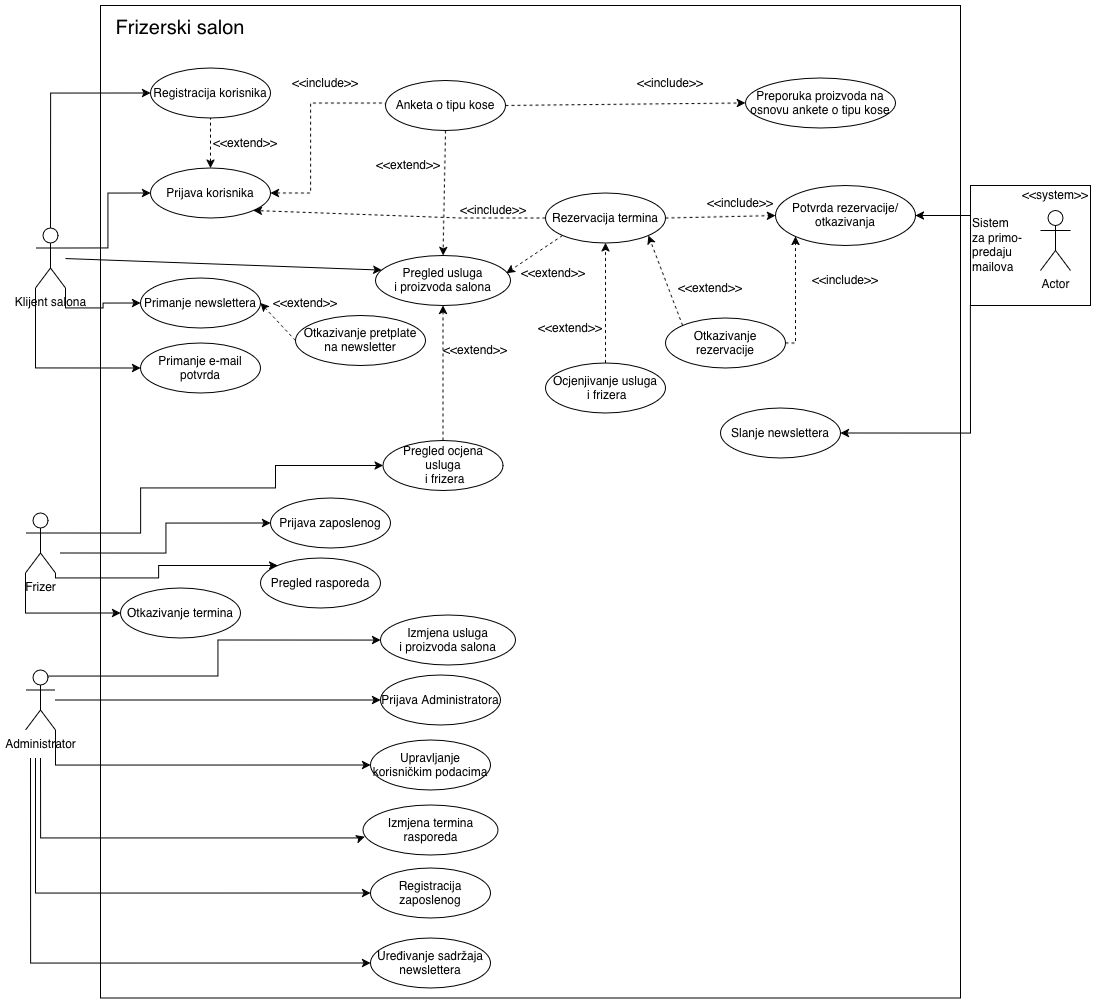

The diagram above was exported from draw.io. Its source (the exported page's mxGraphModel, read from the mxfile embedded in the PNG):
<mxGraphModel dx="3096" dy="1378" grid="1" gridSize="10" guides="1" tooltips="1" connect="1" arrows="1" fold="1" page="1" pageScale="1" pageWidth="1100" pageHeight="1700" math="0" shadow="0">
  <root>
    <mxCell id="0" />
    <mxCell id="1" parent="0" />
    <mxCell id="2" parent="1" style="rounded=0;whiteSpace=wrap;html=1;" value="" vertex="1">
      <mxGeometry height="992.5" width="860" x="2295" y="3460" as="geometry" />
    </mxCell>
    <mxCell id="3" parent="1" style="ellipse;whiteSpace=wrap;html=1;" value="Prijava korisnika" vertex="1">
      <mxGeometry height="50" width="120" x="2345" y="3622.5" as="geometry" />
    </mxCell>
    <mxCell id="4" parent="1" style="ellipse;whiteSpace=wrap;html=1;" value="Registracija korisnika" vertex="1">
      <mxGeometry height="50" width="120" x="2345" y="3522.5" as="geometry" />
    </mxCell>
    <mxCell id="5" parent="1" style="text;html=1;whiteSpace=wrap;strokeColor=none;fillColor=none;align=center;verticalAlign=middle;rounded=0;" value="&amp;lt;&amp;lt;extend&amp;gt;&amp;gt;" vertex="1">
      <mxGeometry height="30" width="60" x="2410" y="3582.5" as="geometry" />
    </mxCell>
    <mxCell id="6" edge="1" parent="1" source="10" style="edgeStyle=orthogonalEdgeStyle;rounded=0;orthogonalLoop=1;jettySize=auto;html=1;exitX=1;exitY=1;exitDx=0;exitDy=0;exitPerimeter=0;entryX=0;entryY=0.5;entryDx=0;entryDy=0;" target="67">
      <mxGeometry relative="1" as="geometry" />
    </mxCell>
    <mxCell id="7" edge="1" parent="1" source="10" style="edgeStyle=orthogonalEdgeStyle;rounded=0;orthogonalLoop=1;jettySize=auto;html=1;exitX=0;exitY=1;exitDx=0;exitDy=0;exitPerimeter=0;entryX=0;entryY=0.5;entryDx=0;entryDy=0;" target="68">
      <mxGeometry relative="1" as="geometry" />
    </mxCell>
    <mxCell id="8" edge="1" parent="1" source="10" style="edgeStyle=orthogonalEdgeStyle;rounded=0;orthogonalLoop=1;jettySize=auto;html=1;exitX=0.5;exitY=0;exitDx=0;exitDy=0;exitPerimeter=0;entryX=0;entryY=0.5;entryDx=0;entryDy=0;" target="4">
      <mxGeometry relative="1" as="geometry" />
    </mxCell>
    <mxCell id="9" edge="1" parent="1" source="10" style="edgeStyle=orthogonalEdgeStyle;rounded=0;orthogonalLoop=1;jettySize=auto;html=1;exitX=1;exitY=0.3333333333333333;exitDx=0;exitDy=0;exitPerimeter=0;entryX=0;entryY=0.5;entryDx=0;entryDy=0;" target="3">
      <mxGeometry relative="1" as="geometry" />
    </mxCell>
    <mxCell id="10" parent="1" style="shape=umlActor;verticalLabelPosition=bottom;verticalAlign=top;html=1;outlineConnect=0;" value="&lt;div&gt;Klijent salona&lt;/div&gt;" vertex="1">
      <mxGeometry height="60" width="30" x="2230" y="3682.5" as="geometry" />
    </mxCell>
    <mxCell id="11" edge="1" parent="1" source="14" style="edgeStyle=orthogonalEdgeStyle;rounded=0;orthogonalLoop=1;jettySize=auto;html=1;exitX=1;exitY=0.3333333333333333;exitDx=0;exitDy=0;exitPerimeter=0;entryX=0;entryY=0.5;entryDx=0;entryDy=0;" target="25">
      <mxGeometry relative="1" as="geometry">
        <Array as="points">
          <mxPoint x="2335" y="3987.5" />
          <mxPoint x="2335" y="3942.5" />
          <mxPoint x="2470" y="3942.5" />
        </Array>
      </mxGeometry>
    </mxCell>
    <mxCell id="12" edge="1" parent="1" source="14" style="edgeStyle=orthogonalEdgeStyle;rounded=0;orthogonalLoop=1;jettySize=auto;html=1;exitX=1;exitY=1;exitDx=0;exitDy=0;exitPerimeter=0;entryX=0;entryY=0;entryDx=0;entryDy=0;" target="64">
      <mxGeometry relative="1" as="geometry">
        <Array as="points">
          <mxPoint x="2250" y="4032.5" />
          <mxPoint x="2353" y="4032.5" />
          <mxPoint x="2353" y="4019.5" />
        </Array>
      </mxGeometry>
    </mxCell>
    <mxCell id="13" edge="1" parent="1" source="14" style="edgeStyle=orthogonalEdgeStyle;rounded=0;orthogonalLoop=1;jettySize=auto;html=1;exitX=0;exitY=1;exitDx=0;exitDy=0;exitPerimeter=0;entryX=0;entryY=0.5;entryDx=0;entryDy=0;" target="65">
      <mxGeometry relative="1" as="geometry" />
    </mxCell>
    <mxCell id="14" parent="1" style="shape=umlActor;verticalLabelPosition=bottom;verticalAlign=top;html=1;outlineConnect=0;" value="Frizer" vertex="1">
      <mxGeometry height="60" width="30" x="2220" y="3967.5" as="geometry" />
    </mxCell>
    <mxCell id="15" edge="1" parent="1" source="20" style="edgeStyle=orthogonalEdgeStyle;rounded=0;orthogonalLoop=1;jettySize=auto;html=1;entryX=0;entryY=0.5;entryDx=0;entryDy=0;" target="32">
      <mxGeometry relative="1" as="geometry" />
    </mxCell>
    <mxCell id="16" edge="1" parent="1" source="20" style="edgeStyle=orthogonalEdgeStyle;rounded=0;orthogonalLoop=1;jettySize=auto;html=1;exitX=0.75;exitY=0.1;exitDx=0;exitDy=0;exitPerimeter=0;entryX=0;entryY=0.5;entryDx=0;entryDy=0;" target="34">
      <mxGeometry relative="1" as="geometry" />
    </mxCell>
    <mxCell id="17" edge="1" parent="1" source="20" style="edgeStyle=orthogonalEdgeStyle;rounded=0;orthogonalLoop=1;jettySize=auto;html=1;exitX=1;exitY=1;exitDx=0;exitDy=0;exitPerimeter=0;entryX=0;entryY=0.5;entryDx=0;entryDy=0;" target="47">
      <mxGeometry relative="1" as="geometry" />
    </mxCell>
    <mxCell id="18" edge="1" parent="1" style="edgeStyle=orthogonalEdgeStyle;rounded=0;orthogonalLoop=1;jettySize=auto;html=1;entryX=0.014;entryY=0.632;entryDx=0;entryDy=0;entryPerimeter=0;" target="59">
      <mxGeometry relative="1" as="geometry">
        <Array as="points">
          <mxPoint x="2235" y="4292.5" />
          <mxPoint x="2555" y="4292.5" />
          <mxPoint x="2555" y="4291.5" />
        </Array>
        <mxPoint x="2235" y="4212.5" as="sourcePoint" />
        <mxPoint x="2555" y="4319.5" as="targetPoint" />
      </mxGeometry>
    </mxCell>
    <mxCell id="19" edge="1" parent="1" style="edgeStyle=orthogonalEdgeStyle;rounded=0;orthogonalLoop=1;jettySize=auto;html=1;entryX=0;entryY=0.5;entryDx=0;entryDy=0;" target="33">
      <mxGeometry relative="1" as="geometry">
        <Array as="points">
          <mxPoint x="2230" y="4347.5" />
        </Array>
        <mxPoint x="2230" y="4212.5" as="sourcePoint" />
        <mxPoint x="2570" y="4347.5" as="targetPoint" />
      </mxGeometry>
    </mxCell>
    <mxCell id="20" parent="1" style="shape=umlActor;verticalLabelPosition=bottom;verticalAlign=top;html=1;outlineConnect=0;" value="Administrator" vertex="1">
      <mxGeometry height="60" width="30" x="2220" y="4124.5" as="geometry" />
    </mxCell>
    <mxCell id="21" edge="1" parent="1" style="edgeStyle=orthogonalEdgeStyle;rounded=0;orthogonalLoop=1;jettySize=auto;html=1;entryX=0;entryY=0.5;entryDx=0;entryDy=0;" target="31">
      <mxGeometry relative="1" as="geometry">
        <mxPoint x="2255" y="4007.5" as="sourcePoint" />
      </mxGeometry>
    </mxCell>
    <mxCell id="22" parent="1" style="ellipse;whiteSpace=wrap;html=1;" value="Rezervacija termina" vertex="1">
      <mxGeometry height="50" width="120" x="2740" y="3647.5" as="geometry" />
    </mxCell>
    <mxCell id="23" parent="1" style="text;html=1;whiteSpace=wrap;strokeColor=none;fillColor=none;align=center;verticalAlign=middle;rounded=0;" value="&lt;div&gt;&amp;lt;&amp;lt;include&amp;gt;&amp;gt;&lt;/div&gt;" vertex="1">
      <mxGeometry height="30" width="60" x="2905" y="3642.5" as="geometry" />
    </mxCell>
    <mxCell id="24" parent="1" style="ellipse;whiteSpace=wrap;html=1;" value="&lt;div&gt;Ocjenjivanje usluga&lt;/div&gt;&lt;div&gt;&amp;nbsp;i frizera&lt;/div&gt;" vertex="1">
      <mxGeometry height="50" width="120" x="2740" y="3817.5" as="geometry" />
    </mxCell>
    <mxCell id="25" parent="1" style="ellipse;whiteSpace=wrap;html=1;" value="&lt;div&gt;Pregled ocjena usluga&lt;/div&gt;&lt;div&gt;&amp;nbsp;i frizera&lt;/div&gt;" vertex="1">
      <mxGeometry height="50" width="120" x="2577.5" y="3895" as="geometry" />
    </mxCell>
    <mxCell id="26" parent="1" style="ellipse;whiteSpace=wrap;html=1;" value="Preporuka proizvoda na osnovu ankete o tipu kose" vertex="1">
      <mxGeometry height="50" width="150" x="2940" y="3532.5" as="geometry" />
    </mxCell>
    <mxCell id="27" edge="1" parent="1" source="28" style="edgeStyle=orthogonalEdgeStyle;rounded=0;orthogonalLoop=1;jettySize=auto;html=1;exitX=0;exitY=0.5;exitDx=0;exitDy=0;entryX=1;entryY=0.5;entryDx=0;entryDy=0;dashed=1;" target="3">
      <mxGeometry relative="1" as="geometry">
        <Array as="points">
          <mxPoint x="2505" y="3557.5" />
          <mxPoint x="2505" y="3647.5" />
        </Array>
      </mxGeometry>
    </mxCell>
    <mxCell id="28" parent="1" style="ellipse;whiteSpace=wrap;html=1;" value="Anketa o tipu kose" vertex="1">
      <mxGeometry height="50" width="120" x="2580" y="3535" as="geometry" />
    </mxCell>
    <mxCell id="29" parent="1" style="text;html=1;whiteSpace=wrap;strokeColor=none;fillColor=none;align=center;verticalAlign=middle;rounded=0;" value="&lt;div&gt;&amp;lt;&amp;lt;include&amp;gt;&amp;gt;&lt;/div&gt;" vertex="1">
      <mxGeometry height="30" width="60" x="2835" y="3522.5" as="geometry" />
    </mxCell>
    <mxCell id="30" parent="1" style="text;html=1;whiteSpace=wrap;strokeColor=none;fillColor=none;align=center;verticalAlign=middle;rounded=0;" value="&amp;lt;&amp;lt;extend&amp;gt;&amp;gt;" vertex="1">
      <mxGeometry height="30" width="60" x="2572.5" y="3605" as="geometry" />
    </mxCell>
    <mxCell id="31" parent="1" style="ellipse;whiteSpace=wrap;html=1;" value="Prijava zaposlenog" vertex="1">
      <mxGeometry height="50" width="120" x="2465" y="3952.5" as="geometry" />
    </mxCell>
    <mxCell id="32" parent="1" style="ellipse;whiteSpace=wrap;html=1;" value="&lt;div&gt;Prijava Administratora&lt;/div&gt;" vertex="1">
      <mxGeometry height="50" width="120" x="2575" y="4129.5" as="geometry" />
    </mxCell>
    <mxCell id="33" parent="1" style="ellipse;whiteSpace=wrap;html=1;" value="Registracija zaposlenog" vertex="1">
      <mxGeometry height="50" width="120" x="2565" y="4322.5" as="geometry" />
    </mxCell>
    <mxCell id="34" parent="1" style="ellipse;whiteSpace=wrap;html=1;" value="&lt;div&gt;Izmjena usluga&lt;/div&gt;&lt;div&gt;i proizvoda salona&lt;/div&gt;" vertex="1">
      <mxGeometry height="50" width="135" x="2575" y="4069.5" as="geometry" />
    </mxCell>
    <mxCell id="35" edge="1" parent="1" source="28" style="endArrow=classic;html=1;rounded=0;entryX=0;entryY=0.5;entryDx=0;entryDy=0;dashed=1;exitX=1;exitY=0.5;exitDx=0;exitDy=0;" target="26" value="">
      <mxGeometry height="50" relative="1" width="50" as="geometry">
        <mxPoint x="2800" y="3552.5" as="sourcePoint" />
        <mxPoint x="2850" y="3502.5" as="targetPoint" />
      </mxGeometry>
    </mxCell>
    <mxCell id="36" parent="1" style="text;html=1;whiteSpace=wrap;strokeColor=none;fillColor=none;align=center;verticalAlign=middle;rounded=0;" value="&lt;div&gt;&amp;lt;&amp;lt;extend&lt;span style=&quot;background-color: transparent; color: light-dark(rgb(0, 0, 0), rgb(255, 255, 255));&quot;&gt;&amp;gt;&amp;gt;&lt;/span&gt;&lt;/div&gt;" vertex="1">
      <mxGeometry height="30" width="60" x="2735" y="3767.5" as="geometry" />
    </mxCell>
    <mxCell id="37" parent="1" style="text;html=1;whiteSpace=wrap;strokeColor=none;fillColor=none;align=center;verticalAlign=middle;rounded=0;" value="&lt;div&gt;&amp;lt;&amp;lt;extend&lt;span style=&quot;background-color: transparent; color: light-dark(rgb(0, 0, 0), rgb(255, 255, 255));&quot;&gt;&amp;gt;&amp;gt;&lt;/span&gt;&lt;/div&gt;" vertex="1">
      <mxGeometry height="30" width="60" x="2640" y="3790" as="geometry" />
    </mxCell>
    <mxCell id="38" parent="1" style="text;html=1;whiteSpace=wrap;strokeColor=none;fillColor=none;align=center;verticalAlign=middle;rounded=0;" value="&lt;div&gt;&amp;lt;&amp;lt;include&amp;gt;&amp;gt;&lt;/div&gt;" vertex="1">
      <mxGeometry height="30" width="60" x="3010" y="3720" as="geometry" />
    </mxCell>
    <mxCell id="39" edge="1" parent="1" source="41" style="edgeStyle=orthogonalEdgeStyle;rounded=0;orthogonalLoop=1;jettySize=auto;html=1;exitX=0;exitY=0.25;exitDx=0;exitDy=0;entryX=1;entryY=0.5;entryDx=0;entryDy=0;" target="43">
      <mxGeometry relative="1" as="geometry" />
    </mxCell>
    <mxCell id="40" edge="1" parent="1" source="41" style="edgeStyle=orthogonalEdgeStyle;rounded=0;orthogonalLoop=1;jettySize=auto;html=1;exitX=0;exitY=1;exitDx=0;exitDy=0;entryX=1;entryY=0.5;entryDx=0;entryDy=0;" target="66">
      <mxGeometry relative="1" as="geometry" />
    </mxCell>
    <mxCell id="41" parent="1" style="whiteSpace=wrap;html=1;aspect=fixed;align=left;" value="&lt;div&gt;Sistem&lt;/div&gt;&lt;div&gt;za primo-&lt;/div&gt;&lt;div&gt;predaju&lt;/div&gt;&lt;div&gt;mailova&lt;/div&gt;" vertex="1">
      <mxGeometry height="120" width="120" x="3165" y="3640" as="geometry" />
    </mxCell>
    <mxCell id="42" parent="1" style="shape=umlActor;verticalLabelPosition=bottom;verticalAlign=top;html=1;outlineConnect=0;" value="Actor" vertex="1">
      <mxGeometry height="60" width="30" x="3235" y="3665" as="geometry" />
    </mxCell>
    <mxCell id="43" parent="1" style="ellipse;whiteSpace=wrap;html=1;" value="Potvrda rezervacije/otkazivanja" vertex="1">
      <mxGeometry height="60" width="140" x="2970" y="3640" as="geometry" />
    </mxCell>
    <mxCell id="44" parent="1" style="text;html=1;whiteSpace=wrap;strokeColor=none;fillColor=none;align=center;verticalAlign=middle;rounded=0;" value="&lt;div&gt;&amp;lt;&amp;lt;extend&amp;gt;&amp;gt;&lt;/div&gt;" vertex="1">
      <mxGeometry height="30" width="60" x="2717.5" y="3712.5" as="geometry" />
    </mxCell>
    <mxCell id="45" edge="1" parent="1" source="3" style="endArrow=none;html=1;rounded=0;entryX=0.5;entryY=1;entryDx=0;entryDy=0;exitX=0.5;exitY=0;exitDx=0;exitDy=0;dashed=1;startArrow=classic;startFill=1;endFill=0;" target="4" value="">
      <mxGeometry height="50" relative="1" width="50" as="geometry">
        <mxPoint x="2330" y="3642.5" as="sourcePoint" />
        <mxPoint x="2380" y="3592.5" as="targetPoint" />
      </mxGeometry>
    </mxCell>
    <mxCell id="46" parent="1" style="text;html=1;whiteSpace=wrap;strokeColor=none;fillColor=none;align=center;verticalAlign=middle;rounded=0;" value="&lt;span style=&quot;font-size: 20px;&quot;&gt;Frizerski salon&lt;/span&gt;" vertex="1">
      <mxGeometry height="40" width="220" x="2265" y="3462.5" as="geometry" />
    </mxCell>
    <mxCell id="47" parent="1" style="ellipse;whiteSpace=wrap;html=1;" value="Upravljanje korisničkim podacima" vertex="1">
      <mxGeometry height="50" width="120" x="2565" y="4194.5" as="geometry" />
    </mxCell>
    <mxCell id="48" parent="1" style="ellipse;whiteSpace=wrap;html=1;" value="&lt;div&gt;Pregled usluga&lt;/div&gt;&lt;div&gt;i proizvoda salona&lt;/div&gt;" vertex="1">
      <mxGeometry height="50" width="135" x="2570" y="3710" as="geometry" />
    </mxCell>
    <mxCell id="49" edge="1" parent="1" source="22" style="endArrow=classic;html=1;rounded=0;exitX=1;exitY=0.5;exitDx=0;exitDy=0;dashed=1;entryX=0;entryY=0.5;entryDx=0;entryDy=0;" target="43" value="">
      <mxGeometry height="50" relative="1" width="50" as="geometry">
        <mxPoint x="3080" y="3697.5" as="sourcePoint" />
        <mxPoint x="3215" y="3709.5" as="targetPoint" />
      </mxGeometry>
    </mxCell>
    <mxCell id="50" parent="1" style="text;html=1;whiteSpace=wrap;strokeColor=none;fillColor=none;align=center;verticalAlign=middle;rounded=0;" value="&lt;div&gt;&amp;lt;&amp;lt;extend&amp;gt;&amp;gt;&lt;/div&gt;" vertex="1">
      <mxGeometry height="30" width="60" x="2875" y="3727.5" as="geometry" />
    </mxCell>
    <mxCell id="51" edge="1" parent="1" source="52" style="edgeStyle=orthogonalEdgeStyle;rounded=0;orthogonalLoop=1;jettySize=auto;html=1;exitX=1;exitY=0.5;exitDx=0;exitDy=0;entryX=0;entryY=1;entryDx=0;entryDy=0;dashed=1;" target="43">
      <mxGeometry relative="1" as="geometry">
        <Array as="points">
          <mxPoint x="2990" y="3798" />
          <mxPoint x="2990" y="3736" />
        </Array>
      </mxGeometry>
    </mxCell>
    <mxCell id="52" parent="1" style="ellipse;whiteSpace=wrap;html=1;" value="Otkazivanje rezervacije" vertex="1">
      <mxGeometry height="50" width="120" x="2860" y="3772.5" as="geometry" />
    </mxCell>
    <mxCell id="53" parent="1" style="text;html=1;whiteSpace=wrap;strokeColor=none;fillColor=none;align=center;verticalAlign=middle;rounded=0;" value="&lt;div&gt;&amp;lt;&amp;lt;include&amp;gt;&amp;gt;&lt;/div&gt;" vertex="1">
      <mxGeometry height="30" width="60" x="2490" y="3522.5" as="geometry" />
    </mxCell>
    <mxCell id="54" edge="1" parent="1" source="28" style="endArrow=classic;html=1;rounded=0;exitX=0.5;exitY=1;exitDx=0;exitDy=0;entryX=0.5;entryY=0;entryDx=0;entryDy=0;dashed=1;" target="48" value="">
      <mxGeometry height="50" relative="1" width="50" as="geometry">
        <mxPoint x="2647.5" y="3655" as="sourcePoint" />
        <mxPoint x="2697.5" y="3605" as="targetPoint" />
      </mxGeometry>
    </mxCell>
    <mxCell id="55" edge="1" parent="1" source="22" style="endArrow=classic;html=1;rounded=0;exitX=0;exitY=1;exitDx=0;exitDy=0;entryX=0.969;entryY=0.351;entryDx=0;entryDy=0;dashed=1;entryPerimeter=0;" target="48" value="">
      <mxGeometry height="50" relative="1" width="50" as="geometry">
        <Array as="points" />
        <mxPoint x="2790" y="3692.5" as="sourcePoint" />
        <mxPoint x="2840" y="3642.5" as="targetPoint" />
      </mxGeometry>
    </mxCell>
    <mxCell id="56" edge="1" parent="1" source="25" style="endArrow=classic;html=1;rounded=0;entryX=0.5;entryY=1;entryDx=0;entryDy=0;dashed=1;exitX=0.5;exitY=0;exitDx=0;exitDy=0;" target="48" value="">
      <mxGeometry height="50" relative="1" width="50" as="geometry">
        <mxPoint x="2502.5" y="3820" as="sourcePoint" />
        <mxPoint x="2552.5" y="3770" as="targetPoint" />
      </mxGeometry>
    </mxCell>
    <mxCell id="57" edge="1" parent="1" source="22" style="endArrow=classic;html=1;rounded=0;exitX=0;exitY=0.5;exitDx=0;exitDy=0;entryX=1;entryY=1;entryDx=0;entryDy=0;dashed=1;" target="3" value="">
      <mxGeometry height="50" relative="1" width="50" as="geometry">
        <Array as="points">
          <mxPoint x="2655" y="3672.5" />
        </Array>
        <mxPoint x="2805" y="3677.5" as="sourcePoint" />
        <mxPoint x="2855" y="3627.5" as="targetPoint" />
      </mxGeometry>
    </mxCell>
    <mxCell id="58" parent="1" style="text;html=1;whiteSpace=wrap;strokeColor=none;fillColor=none;align=center;verticalAlign=middle;rounded=0;" value="&lt;div&gt;&amp;lt;&amp;lt;include&amp;gt;&amp;gt;&lt;/div&gt;" vertex="1">
      <mxGeometry height="30" width="60" x="2657.5" y="3650" as="geometry" />
    </mxCell>
    <mxCell id="59" parent="1" style="ellipse;whiteSpace=wrap;html=1;" value="Izmjena termina rasporeda" vertex="1">
      <mxGeometry height="50" width="135" x="2557.5" y="4259.5" as="geometry" />
    </mxCell>
    <mxCell id="60" edge="1" parent="1" source="24" style="endArrow=classic;html=1;rounded=0;entryX=0.5;entryY=1;entryDx=0;entryDy=0;exitX=0.5;exitY=0;exitDx=0;exitDy=0;dashed=1;" target="22" value="">
      <mxGeometry height="50" relative="1" width="50" as="geometry">
        <mxPoint x="2945" y="4022.5" as="sourcePoint" />
        <mxPoint x="2995" y="3972.5" as="targetPoint" />
      </mxGeometry>
    </mxCell>
    <mxCell id="61" edge="1" parent="1" source="52" style="endArrow=classic;html=1;rounded=0;entryX=1;entryY=1;entryDx=0;entryDy=0;exitX=0;exitY=0;exitDx=0;exitDy=0;dashed=1;" target="22" value="">
      <mxGeometry height="50" relative="1" width="50" as="geometry">
        <mxPoint x="2945" y="4022.5" as="sourcePoint" />
        <mxPoint x="2995" y="3972.5" as="targetPoint" />
      </mxGeometry>
    </mxCell>
    <mxCell id="62" parent="1" style="text;html=1;whiteSpace=wrap;strokeColor=none;fillColor=none;align=center;verticalAlign=middle;rounded=0;" value="&amp;lt;&amp;lt;system&amp;gt;&amp;gt;" vertex="1">
      <mxGeometry height="30" width="60" x="3220" y="3635" as="geometry" />
    </mxCell>
    <mxCell id="63" edge="1" parent="1" source="10" style="endArrow=classic;html=1;rounded=0;entryX=0.047;entryY=0.292;entryDx=0;entryDy=0;entryPerimeter=0;" target="48" value="">
      <mxGeometry height="50" relative="1" width="50" as="geometry">
        <mxPoint x="2475" y="3792.5" as="sourcePoint" />
        <mxPoint x="2615" y="3722.5" as="targetPoint" />
      </mxGeometry>
    </mxCell>
    <mxCell id="64" parent="1" style="ellipse;whiteSpace=wrap;html=1;" value="Pregled rasporeda" vertex="1">
      <mxGeometry height="50" width="120" x="2455" y="4012.5" as="geometry" />
    </mxCell>
    <mxCell id="65" parent="1" style="ellipse;whiteSpace=wrap;html=1;" value="Otkazivanje termina" vertex="1">
      <mxGeometry height="50" width="120" x="2315" y="4042.5" as="geometry" />
    </mxCell>
    <mxCell id="66" parent="1" style="ellipse;whiteSpace=wrap;html=1;" value="Slanje newslettera" vertex="1">
      <mxGeometry height="50" width="120" x="2915" y="3862.5" as="geometry" />
    </mxCell>
    <mxCell id="67" parent="1" style="ellipse;whiteSpace=wrap;html=1;" value="Primanje newslettera" vertex="1">
      <mxGeometry height="50" width="120" x="2335" y="3732.5" as="geometry" />
    </mxCell>
    <mxCell id="68" parent="1" style="ellipse;whiteSpace=wrap;html=1;" value="Primanje e-mail potvrda" vertex="1">
      <mxGeometry height="50" width="120" x="2335" y="3797.5" as="geometry" />
    </mxCell>
    <mxCell id="69" edge="1" parent="1" style="edgeStyle=orthogonalEdgeStyle;rounded=0;orthogonalLoop=1;jettySize=auto;html=1;exitX=0;exitY=0.5;exitDx=0;exitDy=0;entryX=0;entryY=0.5;entryDx=0;entryDy=0;" target="70">
      <mxGeometry relative="1" as="geometry">
        <Array as="points">
          <mxPoint x="2225" y="4417.5" />
        </Array>
        <mxPoint x="2225" y="4212.5" as="sourcePoint" />
      </mxGeometry>
    </mxCell>
    <mxCell id="70" parent="1" style="ellipse;whiteSpace=wrap;html=1;" value="Uređivanje sadržaja newslettera" vertex="1">
      <mxGeometry height="50" width="120" x="2565" y="4392.5" as="geometry" />
    </mxCell>
    <mxCell id="71" edge="1" parent="1" source="72" style="rounded=0;orthogonalLoop=1;jettySize=auto;html=1;exitX=0;exitY=0.5;exitDx=0;exitDy=0;entryX=1;entryY=0.5;entryDx=0;entryDy=0;dashed=1;" target="67">
      <mxGeometry relative="1" as="geometry" />
    </mxCell>
    <mxCell id="72" parent="1" style="ellipse;whiteSpace=wrap;html=1;" value="Otkazivanje pretplate na newsletter" vertex="1">
      <mxGeometry height="50" width="130" x="2490" y="3770" as="geometry" />
    </mxCell>
    <mxCell id="73" parent="1" style="text;html=1;whiteSpace=wrap;strokeColor=none;fillColor=none;align=center;verticalAlign=middle;rounded=0;" value="&lt;div&gt;&amp;lt;&amp;lt;extend&lt;span style=&quot;background-color: transparent; color: light-dark(rgb(0, 0, 0), rgb(255, 255, 255));&quot;&gt;&amp;gt;&amp;gt;&lt;/span&gt;&lt;/div&gt;" vertex="1">
      <mxGeometry height="30" width="60" x="2470" y="3742.5" as="geometry" />
    </mxCell>
  </root>
</mxGraphModel>